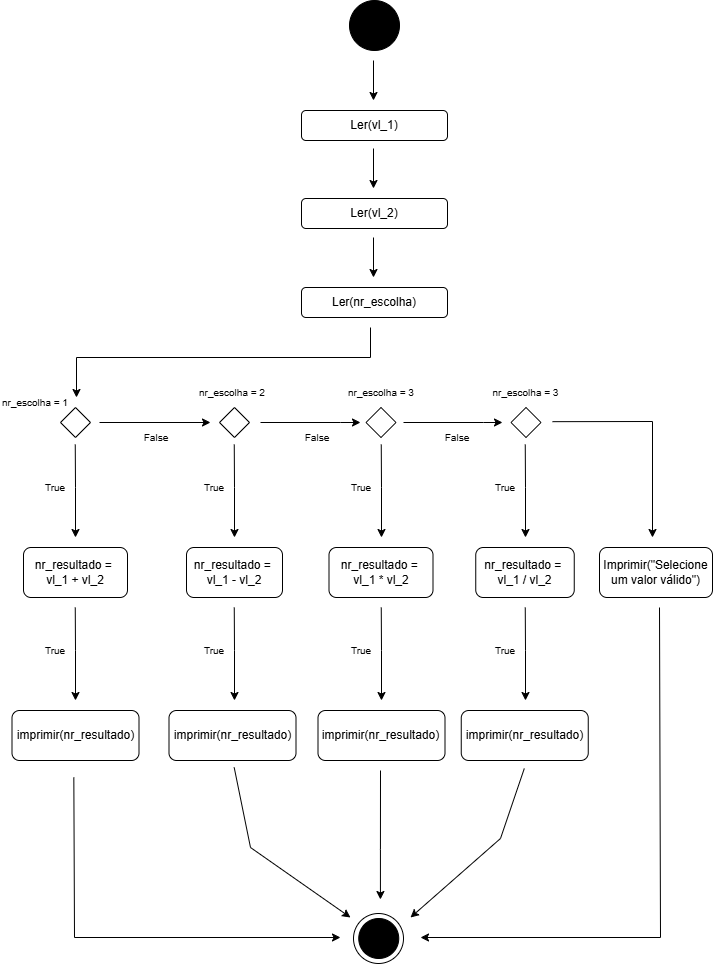

The diagram above was exported from draw.io. Its source (the exported page's mxGraphModel, read from the mxfile embedded in the PNG):
<mxGraphModel dx="1329" dy="1018" grid="1" gridSize="10" guides="1" tooltips="1" connect="1" arrows="1" fold="1" page="1" pageScale="1" pageWidth="827" pageHeight="1169" math="0" shadow="0">
  <root>
    <mxCell id="0" />
    <mxCell id="1" parent="0" />
    <mxCell id="urV7N56tRavf_YiJEPjP-2" parent="1" style="ellipse;whiteSpace=wrap;html=1;aspect=fixed;fillColor=#000000;" value="" vertex="1">
      <mxGeometry height="50" width="50" x="389" y="123" as="geometry" />
    </mxCell>
    <mxCell id="urV7N56tRavf_YiJEPjP-3" edge="1" parent="1" style="endArrow=classic;html=1;rounded=0;" value="">
      <mxGeometry height="50" relative="1" width="50" as="geometry">
        <mxPoint x="413" y="183" as="sourcePoint" />
        <mxPoint x="413" y="223" as="targetPoint" />
      </mxGeometry>
    </mxCell>
    <mxCell id="urV7N56tRavf_YiJEPjP-4" parent="1" style="rounded=1;whiteSpace=wrap;html=1;" value="Ler(vl_1)" vertex="1">
      <mxGeometry height="30" width="146" x="341" y="233" as="geometry" />
    </mxCell>
    <mxCell id="urV7N56tRavf_YiJEPjP-67" parent="1" style="ellipse;whiteSpace=wrap;html=1;aspect=fixed;fillColor=none;" value="" vertex="1">
      <mxGeometry height="50" width="50" x="393" y="1036" as="geometry" />
    </mxCell>
    <mxCell id="urV7N56tRavf_YiJEPjP-68" parent="1" style="ellipse;whiteSpace=wrap;html=1;aspect=fixed;fillColor=#000000;" value="" vertex="1">
      <mxGeometry height="40" width="40" x="398.25" y="1041" as="geometry" />
    </mxCell>
    <mxCell id="urV7N56tRavf_YiJEPjP-112" parent="1" style="rhombus;whiteSpace=wrap;html=1;" value="" vertex="1">
      <mxGeometry height="30" width="30" x="100" y="530" as="geometry" />
    </mxCell>
    <mxCell id="urV7N56tRavf_YiJEPjP-113" edge="1" parent="1" style="endArrow=classic;html=1;rounded=0;" value="">
      <mxGeometry height="50" relative="1" width="50" as="geometry">
        <Array as="points">
          <mxPoint x="115" y="610" />
        </Array>
        <mxPoint x="114.75" y="567" as="sourcePoint" />
        <mxPoint x="115" y="660" as="targetPoint" />
      </mxGeometry>
    </mxCell>
    <mxCell id="urV7N56tRavf_YiJEPjP-114" parent="1" style="text;html=1;whiteSpace=wrap;strokeColor=none;fillColor=none;align=center;verticalAlign=middle;rounded=0;" value="&lt;font style=&quot;font-size: 10px;&quot;&gt;nr_escolha = 1&lt;/font&gt;" vertex="1">
      <mxGeometry height="30" width="70" x="40" y="510" as="geometry" />
    </mxCell>
    <mxCell id="urV7N56tRavf_YiJEPjP-117" parent="1" style="rounded=1;whiteSpace=wrap;html=1;" value="nr_resultado =&amp;nbsp;&lt;div&gt;vl_1 + vl_2&lt;/div&gt;" vertex="1">
      <mxGeometry height="50" width="104" x="63" y="670" as="geometry" />
    </mxCell>
    <mxCell id="urV7N56tRavf_YiJEPjP-118" parent="1" style="text;html=1;whiteSpace=wrap;strokeColor=none;fillColor=none;align=center;verticalAlign=middle;rounded=0;" value="&lt;font style=&quot;font-size: 10px;&quot;&gt;True&lt;/font&gt;" vertex="1">
      <mxGeometry height="20" width="30" x="80" y="600" as="geometry" />
    </mxCell>
    <mxCell id="urV7N56tRavf_YiJEPjP-120" edge="1" parent="1" style="endArrow=classic;html=1;rounded=0;" value="">
      <mxGeometry height="50" relative="1" width="50" as="geometry">
        <mxPoint x="139" y="545" as="sourcePoint" />
        <mxPoint x="250" y="545" as="targetPoint" />
      </mxGeometry>
    </mxCell>
    <mxCell id="urV7N56tRavf_YiJEPjP-121" parent="1" style="rhombus;whiteSpace=wrap;html=1;" value="" vertex="1">
      <mxGeometry height="30" width="30" x="259" y="530" as="geometry" />
    </mxCell>
    <mxCell id="urV7N56tRavf_YiJEPjP-122" parent="1" style="text;html=1;whiteSpace=wrap;strokeColor=none;fillColor=none;align=center;verticalAlign=middle;rounded=0;" value="&lt;font style=&quot;font-size: 10px;&quot;&gt;False&lt;/font&gt;" vertex="1">
      <mxGeometry height="20" width="30" x="181" y="550" as="geometry" />
    </mxCell>
    <mxCell id="urV7N56tRavf_YiJEPjP-123" edge="1" parent="1" style="endArrow=classic;html=1;rounded=0;" value="">
      <mxGeometry height="50" relative="1" width="50" as="geometry">
        <Array as="points">
          <mxPoint x="274" y="610" />
        </Array>
        <mxPoint x="273.75" y="567" as="sourcePoint" />
        <mxPoint x="274" y="660" as="targetPoint" />
      </mxGeometry>
    </mxCell>
    <mxCell id="urV7N56tRavf_YiJEPjP-125" parent="1" style="text;html=1;whiteSpace=wrap;strokeColor=none;fillColor=none;align=center;verticalAlign=middle;rounded=0;" value="&lt;font style=&quot;font-size: 10px;&quot;&gt;True&lt;/font&gt;" vertex="1">
      <mxGeometry height="20" width="30" x="239" y="600" as="geometry" />
    </mxCell>
    <mxCell id="urV7N56tRavf_YiJEPjP-126" edge="1" parent="1" style="endArrow=classic;html=1;rounded=0;" value="">
      <mxGeometry height="50" relative="1" width="50" as="geometry">
        <Array as="points">
          <mxPoint x="380" y="545" />
        </Array>
        <mxPoint x="300" y="545" as="sourcePoint" />
        <mxPoint x="400" y="545" as="targetPoint" />
      </mxGeometry>
    </mxCell>
    <mxCell id="urV7N56tRavf_YiJEPjP-127" parent="1" style="text;html=1;whiteSpace=wrap;strokeColor=none;fillColor=none;align=center;verticalAlign=middle;rounded=0;" value="&lt;font style=&quot;font-size: 10px;&quot;&gt;False&lt;/font&gt;" vertex="1">
      <mxGeometry height="20" width="30" x="342" y="550" as="geometry" />
    </mxCell>
    <mxCell id="urV7N56tRavf_YiJEPjP-128" edge="1" parent="1" style="endArrow=classic;html=1;rounded=0;" value="">
      <mxGeometry height="50" relative="1" width="50" as="geometry">
        <Array as="points">
          <mxPoint x="421" y="610" />
        </Array>
        <mxPoint x="420.75" y="567" as="sourcePoint" />
        <mxPoint x="421" y="660" as="targetPoint" />
      </mxGeometry>
    </mxCell>
    <mxCell id="urV7N56tRavf_YiJEPjP-130" parent="1" style="text;html=1;whiteSpace=wrap;strokeColor=none;fillColor=none;align=center;verticalAlign=middle;rounded=0;" value="&lt;font style=&quot;font-size: 10px;&quot;&gt;True&lt;/font&gt;" vertex="1">
      <mxGeometry height="20" width="30" x="386" y="600" as="geometry" />
    </mxCell>
    <mxCell id="urV7N56tRavf_YiJEPjP-131" parent="1" style="rhombus;whiteSpace=wrap;html=1;" value="" vertex="1">
      <mxGeometry height="30" width="30" x="405.5" y="530" as="geometry" />
    </mxCell>
    <mxCell id="urV7N56tRavf_YiJEPjP-132" parent="1" style="text;html=1;whiteSpace=wrap;strokeColor=none;fillColor=none;align=center;verticalAlign=middle;rounded=0;" value="&lt;font style=&quot;font-size: 10px;&quot;&gt;nr_escolha = 2&lt;/font&gt;" vertex="1">
      <mxGeometry height="30" width="70" x="237" y="500" as="geometry" />
    </mxCell>
    <mxCell id="urV7N56tRavf_YiJEPjP-133" parent="1" style="text;html=1;whiteSpace=wrap;strokeColor=none;fillColor=none;align=center;verticalAlign=middle;rounded=0;" value="&lt;font style=&quot;font-size: 10px;&quot;&gt;nr_escolha = 3&lt;/font&gt;" vertex="1">
      <mxGeometry height="30" width="70" x="386" y="500" as="geometry" />
    </mxCell>
    <mxCell id="urV7N56tRavf_YiJEPjP-134" edge="1" parent="1" style="endArrow=classic;html=1;rounded=0;" value="">
      <mxGeometry height="50" relative="1" width="50" as="geometry">
        <Array as="points">
          <mxPoint x="419.93" y="972" />
        </Array>
        <mxPoint x="420" y="893" as="sourcePoint" />
        <mxPoint x="419.93" y="1022" as="targetPoint" />
      </mxGeometry>
    </mxCell>
    <mxCell id="urV7N56tRavf_YiJEPjP-135" edge="1" parent="1" style="endArrow=classic;html=1;rounded=0;" value="">
      <mxGeometry height="50" relative="1" width="50" as="geometry">
        <Array as="points">
          <mxPoint x="114" y="1060" />
        </Array>
        <mxPoint x="113.32999999999998" y="900" as="sourcePoint" />
        <mxPoint x="380" y="1060" as="targetPoint" />
      </mxGeometry>
    </mxCell>
    <mxCell id="urV7N56tRavf_YiJEPjP-136" edge="1" parent="1" style="endArrow=classic;html=1;rounded=0;" value="">
      <mxGeometry height="50" relative="1" width="50" as="geometry">
        <Array as="points">
          <mxPoint x="700" y="1060" />
        </Array>
        <mxPoint x="699" y="730" as="sourcePoint" />
        <mxPoint x="460" y="1060" as="targetPoint" />
      </mxGeometry>
    </mxCell>
    <mxCell id="urV7N56tRavf_YiJEPjP-137" edge="1" parent="1" style="endArrow=classic;html=1;rounded=0;" value="">
      <mxGeometry height="50" relative="1" width="50" as="geometry">
        <mxPoint x="413" y="271" as="sourcePoint" />
        <mxPoint x="413" y="311" as="targetPoint" />
      </mxGeometry>
    </mxCell>
    <mxCell id="urV7N56tRavf_YiJEPjP-138" parent="1" style="rounded=1;whiteSpace=wrap;html=1;" value="Ler(vl_2)" vertex="1">
      <mxGeometry height="30" width="146" x="341" y="321" as="geometry" />
    </mxCell>
    <mxCell id="urV7N56tRavf_YiJEPjP-139" edge="1" parent="1" style="endArrow=classic;html=1;rounded=0;" value="">
      <mxGeometry height="50" relative="1" width="50" as="geometry">
        <mxPoint x="413" y="360" as="sourcePoint" />
        <mxPoint x="413" y="400" as="targetPoint" />
      </mxGeometry>
    </mxCell>
    <mxCell id="urV7N56tRavf_YiJEPjP-140" parent="1" style="rounded=1;whiteSpace=wrap;html=1;" value="Ler(nr_escolha)" vertex="1">
      <mxGeometry height="30" width="146" x="341" y="410" as="geometry" />
    </mxCell>
    <mxCell id="urV7N56tRavf_YiJEPjP-141" edge="1" parent="1" style="endArrow=classic;html=1;rounded=0;" value="">
      <mxGeometry height="50" relative="1" width="50" as="geometry">
        <Array as="points">
          <mxPoint x="523" y="545" />
        </Array>
        <mxPoint x="443" y="545" as="sourcePoint" />
        <mxPoint x="542" y="545" as="targetPoint" />
      </mxGeometry>
    </mxCell>
    <mxCell id="urV7N56tRavf_YiJEPjP-142" parent="1" style="text;html=1;whiteSpace=wrap;strokeColor=none;fillColor=none;align=center;verticalAlign=middle;rounded=0;" value="&lt;font style=&quot;font-size: 10px;&quot;&gt;False&lt;/font&gt;" vertex="1">
      <mxGeometry height="20" width="30" x="482" y="550" as="geometry" />
    </mxCell>
    <mxCell id="urV7N56tRavf_YiJEPjP-143" edge="1" parent="1" style="endArrow=classic;html=1;rounded=0;" value="">
      <mxGeometry height="50" relative="1" width="50" as="geometry">
        <Array as="points">
          <mxPoint x="565" y="610" />
        </Array>
        <mxPoint x="564.75" y="567" as="sourcePoint" />
        <mxPoint x="565" y="660" as="targetPoint" />
      </mxGeometry>
    </mxCell>
    <mxCell id="urV7N56tRavf_YiJEPjP-144" parent="1" style="text;html=1;whiteSpace=wrap;strokeColor=none;fillColor=none;align=center;verticalAlign=middle;rounded=0;" value="&lt;font style=&quot;font-size: 10px;&quot;&gt;True&lt;/font&gt;" vertex="1">
      <mxGeometry height="20" width="30" x="530" y="600" as="geometry" />
    </mxCell>
    <mxCell id="urV7N56tRavf_YiJEPjP-145" parent="1" style="rhombus;whiteSpace=wrap;html=1;" value="" vertex="1">
      <mxGeometry height="30" width="30" x="550.5" y="530" as="geometry" />
    </mxCell>
    <mxCell id="urV7N56tRavf_YiJEPjP-146" parent="1" style="text;html=1;whiteSpace=wrap;strokeColor=none;fillColor=none;align=center;verticalAlign=middle;rounded=0;" value="&lt;font style=&quot;font-size: 10px;&quot;&gt;nr_escolha = 3&lt;/font&gt;" vertex="1">
      <mxGeometry height="10" width="124.5" x="503.25" y="510" as="geometry" />
    </mxCell>
    <mxCell id="urV7N56tRavf_YiJEPjP-148" edge="1" parent="1" style="endArrow=classic;html=1;rounded=0;" value="">
      <mxGeometry height="50" relative="1" width="50" as="geometry">
        <Array as="points">
          <mxPoint x="410" y="480" />
          <mxPoint x="116" y="480" />
        </Array>
        <mxPoint x="410" y="450" as="sourcePoint" />
        <mxPoint x="116" y="520" as="targetPoint" />
      </mxGeometry>
    </mxCell>
    <mxCell id="urV7N56tRavf_YiJEPjP-150" parent="1" style="rounded=1;whiteSpace=wrap;html=1;" value="nr_resultado =&amp;nbsp;&lt;div&gt;vl_1 - vl_2&lt;/div&gt;" vertex="1">
      <mxGeometry height="50" width="96" x="226" y="670" as="geometry" />
    </mxCell>
    <mxCell id="urV7N56tRavf_YiJEPjP-151" parent="1" style="rounded=1;whiteSpace=wrap;html=1;" value="nr_resultado =&amp;nbsp;&lt;div&gt;vl_1 * vl_2&lt;/div&gt;" vertex="1">
      <mxGeometry height="50" width="104" x="368.5" y="670" as="geometry" />
    </mxCell>
    <mxCell id="urV7N56tRavf_YiJEPjP-152" parent="1" style="rounded=1;whiteSpace=wrap;html=1;" value="nr_resultado =&amp;nbsp;&lt;div&gt;vl_1&amp;nbsp;/ vl_2&lt;/div&gt;" vertex="1">
      <mxGeometry height="50" width="98.5" x="515.25" y="670" as="geometry" />
    </mxCell>
    <mxCell id="urV7N56tRavf_YiJEPjP-153" edge="1" parent="1" style="endArrow=classic;html=1;rounded=0;" value="">
      <mxGeometry height="50" relative="1" width="50" as="geometry">
        <Array as="points">
          <mxPoint x="692" y="544" />
        </Array>
        <mxPoint x="592" y="544.17" as="sourcePoint" />
        <mxPoint x="692" y="660" as="targetPoint" />
      </mxGeometry>
    </mxCell>
    <mxCell id="urV7N56tRavf_YiJEPjP-154" parent="1" style="rounded=1;whiteSpace=wrap;html=1;" value="Imprimir(&quot;Selecione um valor válido&quot;)" vertex="1">
      <mxGeometry height="50" width="113" x="639" y="670" as="geometry" />
    </mxCell>
    <mxCell id="urV7N56tRavf_YiJEPjP-155" edge="1" parent="1" style="endArrow=classic;html=1;rounded=0;" value="">
      <mxGeometry height="50" relative="1" width="50" as="geometry">
        <Array as="points">
          <mxPoint x="115" y="773" />
        </Array>
        <mxPoint x="114.75" y="730" as="sourcePoint" />
        <mxPoint x="115" y="823" as="targetPoint" />
      </mxGeometry>
    </mxCell>
    <mxCell id="urV7N56tRavf_YiJEPjP-156" parent="1" style="rounded=1;whiteSpace=wrap;html=1;" value="imprimir(nr_resultado)" vertex="1">
      <mxGeometry height="50" width="127" x="51.5" y="833" as="geometry" />
    </mxCell>
    <mxCell id="urV7N56tRavf_YiJEPjP-157" parent="1" style="text;html=1;whiteSpace=wrap;strokeColor=none;fillColor=none;align=center;verticalAlign=middle;rounded=0;" value="&lt;font style=&quot;font-size: 10px;&quot;&gt;True&lt;/font&gt;" vertex="1">
      <mxGeometry height="20" width="30" x="80" y="763" as="geometry" />
    </mxCell>
    <mxCell id="urV7N56tRavf_YiJEPjP-158" edge="1" parent="1" style="endArrow=classic;html=1;rounded=0;" value="">
      <mxGeometry height="50" relative="1" width="50" as="geometry">
        <Array as="points">
          <mxPoint x="274" y="773" />
        </Array>
        <mxPoint x="273.75" y="730" as="sourcePoint" />
        <mxPoint x="274" y="823" as="targetPoint" />
      </mxGeometry>
    </mxCell>
    <mxCell id="urV7N56tRavf_YiJEPjP-159" parent="1" style="text;html=1;whiteSpace=wrap;strokeColor=none;fillColor=none;align=center;verticalAlign=middle;rounded=0;" value="&lt;font style=&quot;font-size: 10px;&quot;&gt;True&lt;/font&gt;" vertex="1">
      <mxGeometry height="20" width="30" x="239" y="763" as="geometry" />
    </mxCell>
    <mxCell id="urV7N56tRavf_YiJEPjP-160" edge="1" parent="1" style="endArrow=classic;html=1;rounded=0;" value="">
      <mxGeometry height="50" relative="1" width="50" as="geometry">
        <Array as="points">
          <mxPoint x="421" y="773" />
        </Array>
        <mxPoint x="420.75" y="730" as="sourcePoint" />
        <mxPoint x="421" y="823" as="targetPoint" />
      </mxGeometry>
    </mxCell>
    <mxCell id="urV7N56tRavf_YiJEPjP-161" parent="1" style="text;html=1;whiteSpace=wrap;strokeColor=none;fillColor=none;align=center;verticalAlign=middle;rounded=0;" value="&lt;font style=&quot;font-size: 10px;&quot;&gt;True&lt;/font&gt;" vertex="1">
      <mxGeometry height="20" width="30" x="386" y="763" as="geometry" />
    </mxCell>
    <mxCell id="urV7N56tRavf_YiJEPjP-162" edge="1" parent="1" style="endArrow=classic;html=1;rounded=0;" value="">
      <mxGeometry height="50" relative="1" width="50" as="geometry">
        <Array as="points">
          <mxPoint x="565" y="773" />
        </Array>
        <mxPoint x="564.75" y="730" as="sourcePoint" />
        <mxPoint x="565" y="823" as="targetPoint" />
      </mxGeometry>
    </mxCell>
    <mxCell id="urV7N56tRavf_YiJEPjP-163" parent="1" style="text;html=1;whiteSpace=wrap;strokeColor=none;fillColor=none;align=center;verticalAlign=middle;rounded=0;" value="&lt;font style=&quot;font-size: 10px;&quot;&gt;True&lt;/font&gt;" vertex="1">
      <mxGeometry height="20" width="30" x="530" y="763" as="geometry" />
    </mxCell>
    <mxCell id="urV7N56tRavf_YiJEPjP-167" parent="1" style="rounded=1;whiteSpace=wrap;html=1;" value="imprimir(nr_resultado)" vertex="1">
      <mxGeometry height="50" width="127" x="208.5" y="833" as="geometry" />
    </mxCell>
    <mxCell id="urV7N56tRavf_YiJEPjP-168" parent="1" style="rounded=1;whiteSpace=wrap;html=1;" value="imprimir(nr_resultado)" vertex="1">
      <mxGeometry height="50" width="127" x="357.5" y="833" as="geometry" />
    </mxCell>
    <mxCell id="urV7N56tRavf_YiJEPjP-169" parent="1" style="rounded=1;whiteSpace=wrap;html=1;" value="imprimir(nr_resultado)" vertex="1">
      <mxGeometry height="50" width="127" x="500.75" y="833" as="geometry" />
    </mxCell>
    <mxCell id="urV7N56tRavf_YiJEPjP-170" edge="1" parent="1" style="endArrow=classic;html=1;rounded=0;" value="">
      <mxGeometry height="50" relative="1" width="50" as="geometry">
        <Array as="points">
          <mxPoint x="540" y="961" />
        </Array>
        <mxPoint x="563.8" y="891" as="sourcePoint" />
        <mxPoint x="450" y="1040" as="targetPoint" />
      </mxGeometry>
    </mxCell>
    <mxCell id="urV7N56tRavf_YiJEPjP-171" edge="1" parent="1" style="endArrow=classic;html=1;rounded=0;" value="">
      <mxGeometry height="50" relative="1" width="50" as="geometry">
        <Array as="points">
          <mxPoint x="290" y="970" />
        </Array>
        <mxPoint x="273.7" y="890" as="sourcePoint" />
        <mxPoint x="390" y="1040" as="targetPoint" />
      </mxGeometry>
    </mxCell>
  </root>
</mxGraphModel>